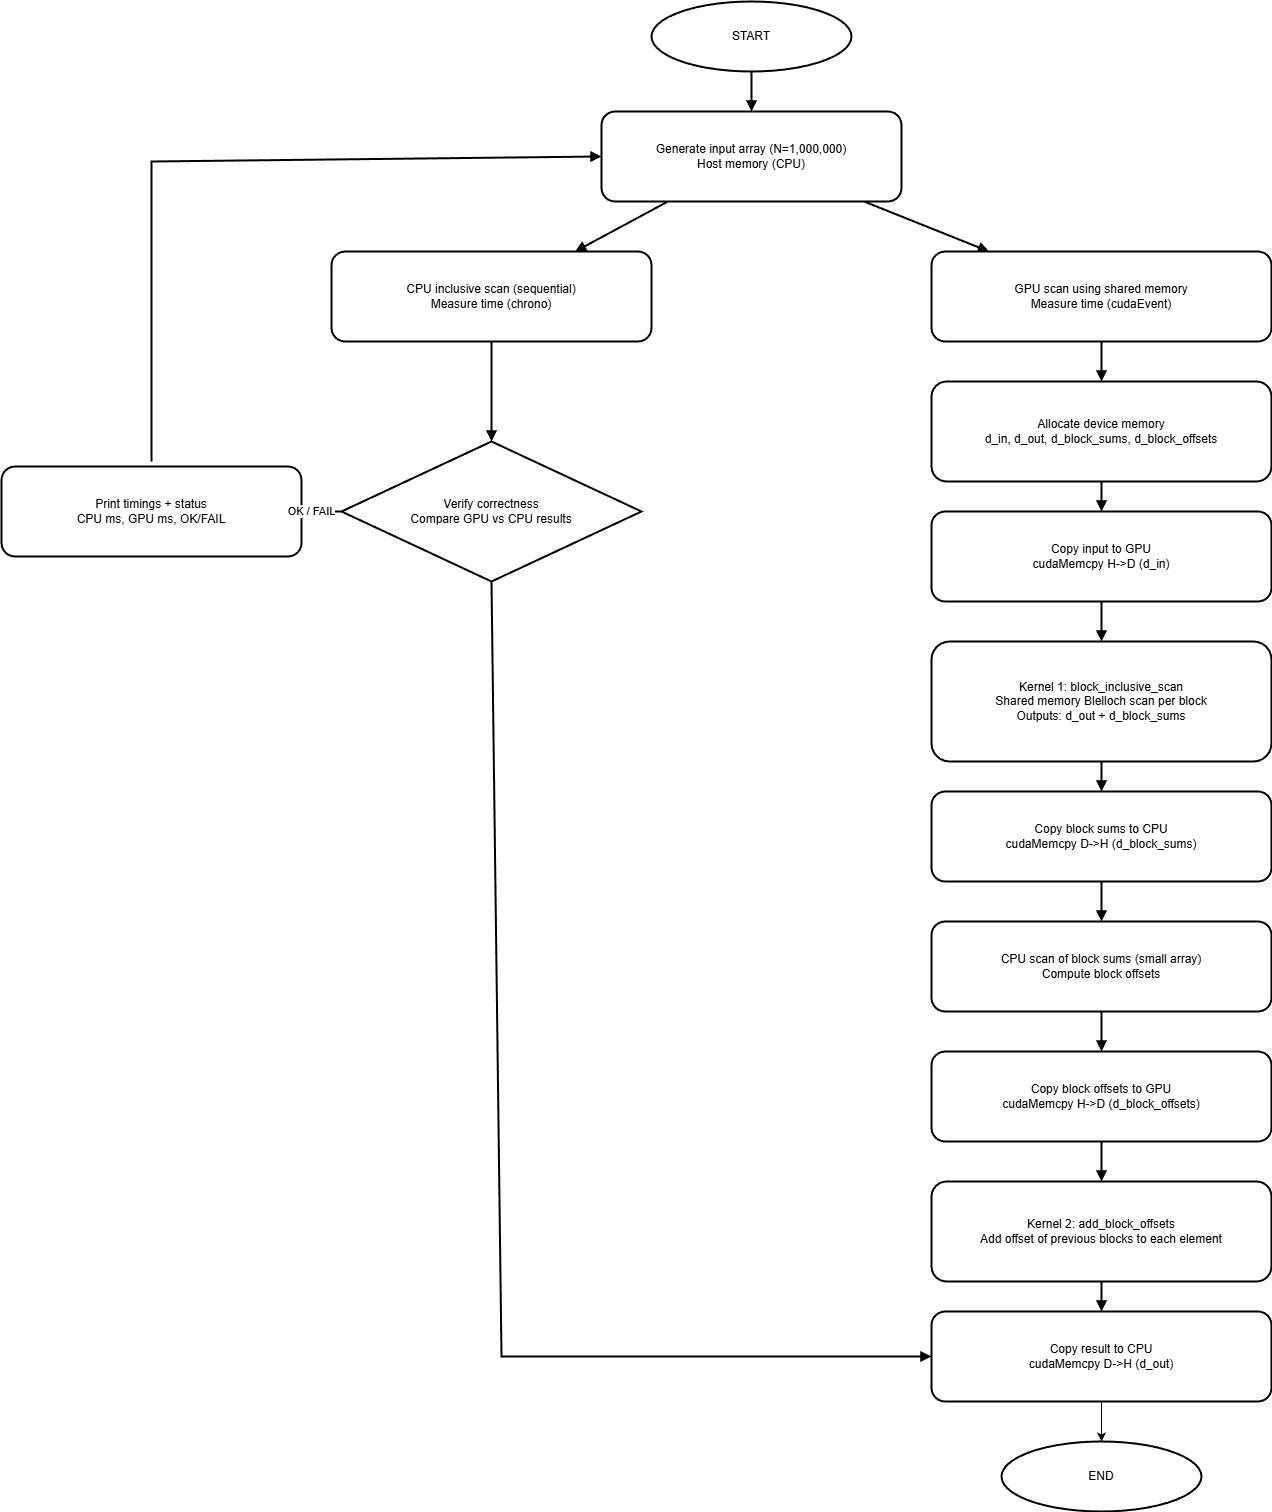

The diagram above was exported from draw.io. Its source (the exported page's mxGraphModel, read from the mxfile embedded in the PNG):
<mxGraphModel dx="2068" dy="1060" grid="1" gridSize="10" guides="1" tooltips="1" connect="1" arrows="1" fold="1" page="1" pageScale="1" pageWidth="1600" pageHeight="900" math="0" shadow="0">
  <root>
    <mxCell id="0" />
    <mxCell id="1" parent="0" />
    <mxCell id="start" parent="1" style="ellipse;whiteSpace=wrap;html=1;aspect=fixed;strokeWidth=2;" value="START" vertex="1">
      <mxGeometry height="70" width="200" x="700" y="30" as="geometry" />
    </mxCell>
    <mxCell id="gen" parent="1" style="rounded=1;whiteSpace=wrap;html=1;strokeWidth=2;" value="Generate input array (N=1,000,000)&#10;Host memory (CPU)" vertex="1">
      <mxGeometry height="90" width="300" x="650" y="140" as="geometry" />
    </mxCell>
    <mxCell id="cpu" parent="1" style="rounded=1;whiteSpace=wrap;html=1;strokeWidth=2;" value="CPU inclusive scan (sequential)&#10;Measure time (chrono)" vertex="1">
      <mxGeometry height="90" width="320" x="380" y="280" as="geometry" />
    </mxCell>
    <mxCell id="gpu" parent="1" style="rounded=1;whiteSpace=wrap;html=1;strokeWidth=2;" value="GPU scan using shared memory&#10;Measure time (cudaEvent)" vertex="1">
      <mxGeometry height="90" width="340" x="980" y="280" as="geometry" />
    </mxCell>
    <mxCell id="malloc" parent="1" style="rounded=1;whiteSpace=wrap;html=1;strokeWidth=2;" value="Allocate device memory&#10;d_in, d_out, d_block_sums, d_block_offsets" vertex="1">
      <mxGeometry height="100" width="340" x="980" y="410" as="geometry" />
    </mxCell>
    <mxCell id="h2d" parent="1" style="rounded=1;whiteSpace=wrap;html=1;strokeWidth=2;" value="Copy input to GPU&#10;cudaMemcpy H-&gt;D (d_in)" vertex="1">
      <mxGeometry height="90" width="340" x="980" y="540" as="geometry" />
    </mxCell>
    <mxCell id="kernel1" parent="1" style="rounded=1;whiteSpace=wrap;html=1;strokeWidth=2;" value="Kernel 1: block_inclusive_scan&#10;Shared memory Blelloch scan per block&#10;Outputs: d_out + d_block_sums" vertex="1">
      <mxGeometry height="120" width="340" x="980" y="670" as="geometry" />
    </mxCell>
    <mxCell id="d2h_sums" parent="1" style="rounded=1;whiteSpace=wrap;html=1;strokeWidth=2;" value="Copy block sums to CPU&#10;cudaMemcpy D-&gt;H (d_block_sums)" vertex="1">
      <mxGeometry height="90" width="340" x="980" y="820" as="geometry" />
    </mxCell>
    <mxCell id="scan_sums" parent="1" style="rounded=1;whiteSpace=wrap;html=1;strokeWidth=2;" value="CPU scan of block sums (small array)&#10;Compute block offsets" vertex="1">
      <mxGeometry height="90" width="340" x="980" y="950" as="geometry" />
    </mxCell>
    <mxCell id="h2d_offsets" parent="1" style="rounded=1;whiteSpace=wrap;html=1;strokeWidth=2;" value="Copy block offsets to GPU&#10;cudaMemcpy H-&gt;D (d_block_offsets)" vertex="1">
      <mxGeometry height="90" width="340" x="980" y="1080" as="geometry" />
    </mxCell>
    <mxCell id="kernel2" parent="1" style="rounded=1;whiteSpace=wrap;html=1;strokeWidth=2;" value="Kernel 2: add_block_offsets&#10;Add offset of previous blocks to each element" vertex="1">
      <mxGeometry height="100" width="340" x="980" y="1210" as="geometry" />
    </mxCell>
    <mxCell id="E8hLi2ykJaW2RxgW_pKQ-3" edge="1" parent="1" source="d2h_out" style="edgeStyle=orthogonalEdgeStyle;rounded=0;orthogonalLoop=1;jettySize=auto;html=1;exitX=0.5;exitY=1;exitDx=0;exitDy=0;" target="end">
      <mxGeometry relative="1" as="geometry" />
    </mxCell>
    <mxCell id="d2h_out" parent="1" style="rounded=1;whiteSpace=wrap;html=1;strokeWidth=2;" value="Copy result to CPU&#10;cudaMemcpy D-&gt;H (d_out)" vertex="1">
      <mxGeometry height="90" width="340" x="980" y="1340" as="geometry" />
    </mxCell>
    <mxCell id="verify" parent="1" style="rhombus;whiteSpace=wrap;html=1;strokeWidth=2;" value="Verify correctness&#10;Compare GPU vs CPU results" vertex="1">
      <mxGeometry height="140" width="300" x="390" y="470" as="geometry" />
    </mxCell>
    <mxCell id="print" parent="1" style="rounded=1;whiteSpace=wrap;html=1;strokeWidth=2;" value="Print timings + status&#10;CPU ms, GPU ms, OK/FAIL" vertex="1">
      <mxGeometry height="90" width="300" x="50" y="495" as="geometry" />
    </mxCell>
    <mxCell id="end" parent="1" style="ellipse;whiteSpace=wrap;html=1;aspect=fixed;strokeWidth=2;" value="END" vertex="1">
      <mxGeometry height="70" width="200" x="1050" y="1470" as="geometry" />
    </mxCell>
    <mxCell id="e1" edge="1" parent="1" source="start" style="endArrow=block;endFill=1;strokeWidth=2;rounded=0;html=1;" target="gen">
      <mxGeometry relative="1" as="geometry" />
    </mxCell>
    <mxCell id="e2" edge="1" parent="1" source="gen" style="endArrow=block;endFill=1;strokeWidth=2;rounded=0;html=1;" target="cpu">
      <mxGeometry relative="1" as="geometry" />
    </mxCell>
    <mxCell id="e3" edge="1" parent="1" source="gen" style="endArrow=block;endFill=1;strokeWidth=2;rounded=0;html=1;" target="gpu">
      <mxGeometry relative="1" as="geometry" />
    </mxCell>
    <mxCell id="e4" edge="1" parent="1" source="cpu" style="endArrow=block;endFill=1;strokeWidth=2;rounded=0;html=1;" target="verify">
      <mxGeometry relative="1" as="geometry" />
    </mxCell>
    <mxCell id="e5" edge="1" parent="1" source="gpu" style="endArrow=block;endFill=1;strokeWidth=2;rounded=0;html=1;" target="malloc">
      <mxGeometry relative="1" as="geometry" />
    </mxCell>
    <mxCell id="e6" edge="1" parent="1" source="malloc" style="endArrow=block;endFill=1;strokeWidth=2;rounded=0;html=1;" target="h2d">
      <mxGeometry relative="1" as="geometry" />
    </mxCell>
    <mxCell id="e7" edge="1" parent="1" source="h2d" style="endArrow=block;endFill=1;strokeWidth=2;rounded=0;html=1;" target="kernel1">
      <mxGeometry relative="1" as="geometry" />
    </mxCell>
    <mxCell id="e8" edge="1" parent="1" source="kernel1" style="endArrow=block;endFill=1;strokeWidth=2;rounded=0;html=1;" target="d2h_sums">
      <mxGeometry relative="1" as="geometry" />
    </mxCell>
    <mxCell id="e9" edge="1" parent="1" source="d2h_sums" style="endArrow=block;endFill=1;strokeWidth=2;rounded=0;html=1;" target="scan_sums">
      <mxGeometry relative="1" as="geometry" />
    </mxCell>
    <mxCell id="e10" edge="1" parent="1" source="scan_sums" style="endArrow=block;endFill=1;strokeWidth=2;rounded=0;html=1;" target="h2d_offsets">
      <mxGeometry relative="1" as="geometry" />
    </mxCell>
    <mxCell id="e11" edge="1" parent="1" source="h2d_offsets" style="endArrow=block;endFill=1;strokeWidth=2;rounded=0;html=1;" target="kernel2">
      <mxGeometry relative="1" as="geometry" />
    </mxCell>
    <mxCell id="e12" edge="1" parent="1" source="kernel2" style="endArrow=block;endFill=1;strokeWidth=2;rounded=0;html=1;" target="d2h_out">
      <mxGeometry relative="1" as="geometry" />
    </mxCell>
    <mxCell id="e13" edge="1" parent="1" source="verify" style="endArrow=block;endFill=1;strokeWidth=2;rounded=0;html=1;exitX=0.5;exitY=1;exitDx=0;exitDy=0;entryX=0;entryY=0.5;entryDx=0;entryDy=0;" target="d2h_out">
      <mxGeometry relative="1" as="geometry">
        <Array as="points">
          <mxPoint x="550" y="1385" />
        </Array>
        <mxPoint x="830" y="910" as="targetPoint" />
      </mxGeometry>
    </mxCell>
    <mxCell id="e14" edge="1" parent="1" source="verify" style="endArrow=block;endFill=1;strokeWidth=2;rounded=0;html=1;" target="print" value="OK / FAIL">
      <mxGeometry relative="1" as="geometry">
        <Array as="points">
          <mxPoint x="340" y="540" />
        </Array>
        <mxPoint x="360" y="570" as="targetPoint" />
      </mxGeometry>
    </mxCell>
    <mxCell id="e15" edge="1" parent="1" style="endArrow=block;endFill=1;strokeWidth=2;rounded=0;html=1;entryX=0;entryY=0.5;entryDx=0;entryDy=0;" target="gen">
      <mxGeometry relative="1" as="geometry">
        <Array as="points">
          <mxPoint x="200" y="190" />
        </Array>
        <mxPoint x="200" y="490" as="sourcePoint" />
        <mxPoint x="260" y="190" as="targetPoint" />
      </mxGeometry>
    </mxCell>
  </root>
</mxGraphModel>